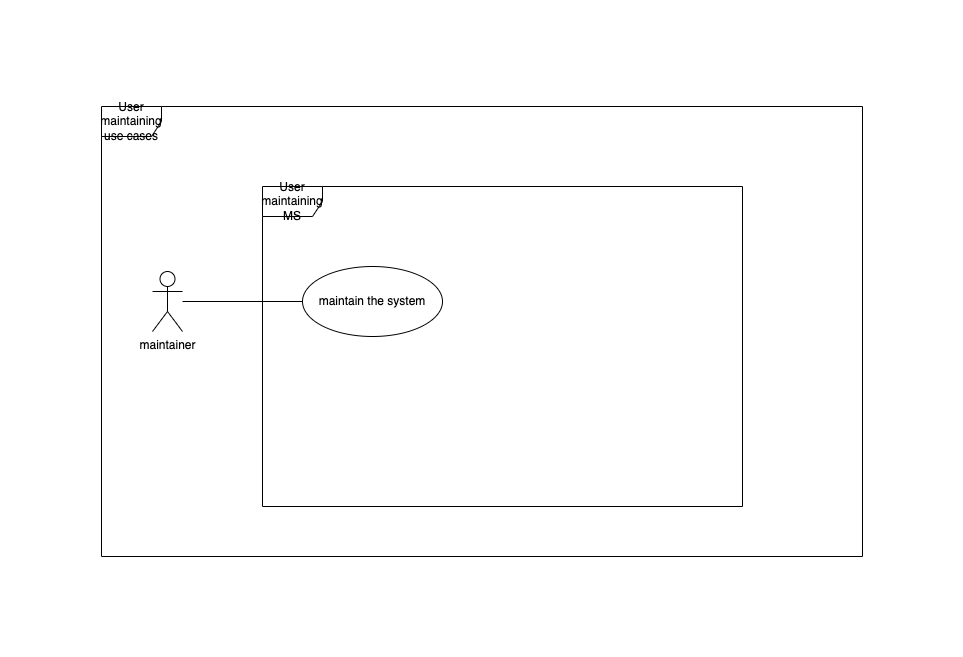

The diagram above was exported from draw.io. Its source (the exported page's mxGraphModel, read from the mxfile embedded in the PNG):
<mxGraphModel dx="946" dy="479" grid="1" gridSize="10" guides="1" tooltips="1" connect="1" arrows="1" fold="1" page="1" pageScale="1" pageWidth="850" pageHeight="1100" math="0" shadow="0">
  <root>
    <mxCell id="0" />
    <mxCell id="1" parent="0" />
    <mxCell id="2bPCpJIQ5d5g_UFMPZ5v-1" value="&lt;div&gt;User maintaining&lt;/div&gt;&lt;div&gt;use cases&lt;br&gt;&lt;/div&gt;" style="shape=umlFrame;whiteSpace=wrap;html=1;" parent="1" vertex="1">
      <mxGeometry x="39" y="40" width="761" height="450" as="geometry" />
    </mxCell>
    <mxCell id="2bPCpJIQ5d5g_UFMPZ5v-2" style="rounded=0;orthogonalLoop=1;jettySize=auto;html=1;endArrow=none;endFill=0;" parent="1" source="2bPCpJIQ5d5g_UFMPZ5v-4" target="2bPCpJIQ5d5g_UFMPZ5v-6" edge="1">
      <mxGeometry relative="1" as="geometry" />
    </mxCell>
    <mxCell id="2bPCpJIQ5d5g_UFMPZ5v-4" value="&lt;div&gt;maintainer&lt;/div&gt;" style="shape=umlActor;verticalLabelPosition=bottom;verticalAlign=top;html=1;" parent="1" vertex="1">
      <mxGeometry x="90" y="205" width="30" height="60" as="geometry" />
    </mxCell>
    <mxCell id="2bPCpJIQ5d5g_UFMPZ5v-5" value="User maintaining MS" style="shape=umlFrame;whiteSpace=wrap;html=1;" parent="1" vertex="1">
      <mxGeometry x="200" y="120" width="480" height="320" as="geometry" />
    </mxCell>
    <mxCell id="2bPCpJIQ5d5g_UFMPZ5v-6" value="&lt;div&gt;maintain the system&lt;/div&gt;" style="ellipse;whiteSpace=wrap;html=1;" parent="1" vertex="1">
      <mxGeometry x="240" y="200" width="140" height="70" as="geometry" />
    </mxCell>
  </root>
</mxGraphModel>